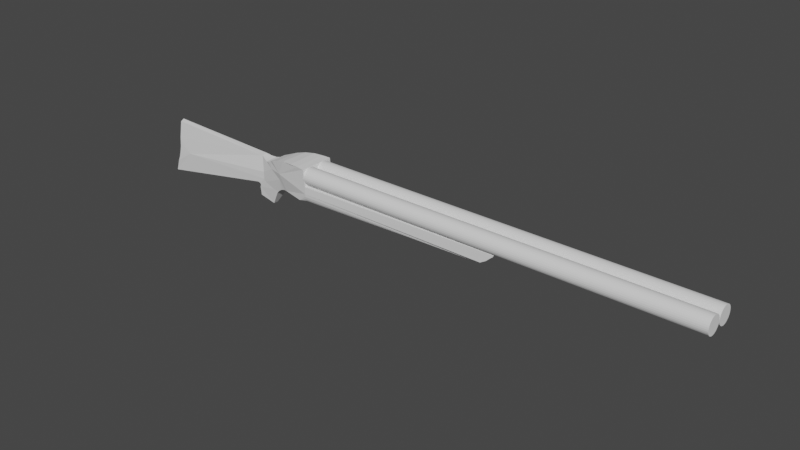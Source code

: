 # Source: shotgun.blend  (saved by Blender 3.3.6; exported with 4.5.12 LTS)
import bpy
from mathutils import Matrix  # noqa: F401  (used for matrix-valued properties, if any)

bpy.ops.wm.read_factory_settings(use_empty=True)
scene = bpy.context.scene
scene.name = 'Scene'

# ---- collections
col_export = bpy.data.collections.new('Export'); scene.collection.children.link(col_export)

# ---- world
world_world = bpy.data.worlds.new('World'); scene.world = world_world
world_world.use_nodes = True; world_world.node_tree.nodes.clear()
_N = world_world.node_tree.nodes; _L = world_world.node_tree.links
n0 = _N.new('ShaderNodeOutputWorld'); n0.name = 'World Output'; n0.location = (300, 300)
n1 = _N.new('ShaderNodeBackground'); n1.name = 'Background'; n1.location = (10, 300)
n1.inputs[0].default_value = (0.05088, 0.05088, 0.05088, 1.0)
_L.new(n1.outputs[0], n0.inputs[0])
n0.is_active_output = True
world_world.color = (0.05088, 0.05088, 0.05088)
world_world.use_sun_shadow = False
world_world.sun_shadow_jitter_overblur = 0.0

# ---- meshes
me_cylinder = bpy.data.meshes.new('Cylinder')
me_cylinder.from_pydata([(0.0, 1.0, -1.0), (0.0, 1.0, 1.0), (0.1951, 0.9808, -1.0), (0.1951, 0.9808, 1.0), (0.3827, 0.9239, -1.0), (0.3827, 0.9239, 1.0), (0.5556, 0.8315, -1.0), (0.5556, 0.8315, 1.0), (0.7071, 0.7071, -1.0), (0.7071, 0.7071, 1.0), (0.8315, 0.5556, -1.0), (0.8315, 0.5556, 1.0), (0.9239, 0.3827, -1.0), (0.9239, 0.3827, 1.0), (0.9808, 0.1951, -1.0), (0.9808, 0.1951, 1.0), (1.0, 0.0, -1.0), (1.0, 0.0, 1.0), (0.9808, -0.1951, -1.0), (0.9808, -0.1951, 1.0), (0.9239, -0.3827, -1.0), (0.9239, -0.3827, 1.0), (0.8315, -0.5556, -1.0), (0.8315, -0.5556, 1.0), (0.7071, -0.7071, -1.0), (0.7071, -0.7071, 1.0), (0.5556, -0.8315, -1.0), (0.5556, -0.8315, 1.0), (0.3827, -0.9239, -1.0), (0.3827, -0.9239, 1.0), (0.1951, -0.9808, -1.0), (0.1951, -0.9808, 1.0), (0.0, -1.0, -1.0), (0.0, -1.0, 1.0), (-0.1951, -0.9808, -1.0), (-0.1951, -0.9808, 1.0), (-0.3827, -0.9239, -1.0), (-0.3827, -0.9239, 1.0), (-0.5556, -0.8315, -1.0), (-0.5556, -0.8315, 1.0), (-0.7071, -0.7071, -1.0), (-0.7071, -0.7071, 1.0), (-0.8315, -0.5556, -1.0), (-0.8315, -0.5556, 1.0), (-0.9239, -0.3827, -1.0), (-0.9239, -0.3827, 1.0), (-0.9808, -0.1951, -1.0), (-0.9808, -0.1951, 1.0), (-1.0, 0.0, -1.0), (-1.0, 0.0, 1.0), (-0.9808, 0.1951, -1.0), (-0.9808, 0.1951, 1.0), (-0.9239, 0.3827, -1.0), (-0.9239, 0.3827, 1.0), (-0.8315, 0.5556, -1.0), (-0.8315, 0.5556, 1.0), (-0.7071, 0.7071, -1.0), (-0.7071, 0.7071, 1.0), (-0.5556, 0.8315, -1.0), (-0.5556, 0.8315, 1.0), (-0.3827, 0.9239, -1.0), (-0.3827, 0.9239, 1.0), (-0.1951, 0.9808, -1.0), (-0.1951, 0.9808, 1.0)], [], [(0, 1, 3, 2), (2, 3, 5, 4), (4, 5, 7, 6), (6, 7, 9, 8), (8, 9, 11, 10), (10, 11, 13, 12), (12, 13, 15, 14), (14, 15, 17, 16), (16, 17, 19, 18), (18, 19, 21, 20), (20, 21, 23, 22), (22, 23, 25, 24), (24, 25, 27, 26), (26, 27, 29, 28), (28, 29, 31, 30), (30, 31, 33, 32), (32, 33, 35, 34), (34, 35, 37, 36), (36, 37, 39, 38), (38, 39, 41, 40), (40, 41, 43, 42), (42, 43, 45, 44), (44, 45, 47, 46), (46, 47, 49, 48), (48, 49, 51, 50), (50, 51, 53, 52), (52, 53, 55, 54), (54, 55, 57, 56), (56, 57, 59, 58), (58, 59, 61, 60), (3, 1, 63, 61, 59, 57, 55, 53, 51, 49, 47, 45, 43, 41, 39, 37, 35, 33, 31, 29, 27, 25, 23, 21, 19, 17, 15, 13, 11, 9, 7, 5), (60, 61, 63, 62), (62, 63, 1, 0), (0, 2, 4, 6, 8, 10, 12, 14, 16, 18, 20, 22, 24, 26, 28, 30, 32, 34, 36, 38, 40, 42, 44, 46, 48, 50, 52, 54, 56, 58, 60, 62)])
_uv = me_cylinder.uv_layers.new(name='UVMap')
_uv.uv.foreach_set('vector', [1.0, 0.5, 1.0, 1.0, 0.9688, 1.0, 0.9688, 0.5, 0.9688, 0.5, 0.9688, 1.0, 0.9375, 1.0, 0.9375, 0.5, 0.9375, 0.5, 0.9375, 1.0, 0.9062, 1.0, 0.9062, 0.5, 0.9062, 0.5, 0.9062, 1.0, 0.875, 1.0, 0.875, 0.5, 0.875, 0.5, 0.875, 1.0, 0.8438, 1.0, 0.8438, 0.5, 0.8438, 0.5, 0.8438, 1.0, 0.8125, 1.0, 0.8125, 0.5, 0.8125, 0.5, 0.8125, 1.0, 0.7812, 1.0, 0.7812, 0.5, 0.7812, 0.5, 0.7812, 1.0, 0.75, 1.0, 0.75, 0.5, 0.75, 0.5, 0.75, 1.0, 0.7188, 1.0, 0.7188, 0.5, 0.7188, 0.5, 0.7188, 1.0, 0.6875, 1.0, 0.6875, 0.5, 0.6875, 0.5, 0.6875, 1.0, 0.6562, 1.0, 0.6562, 0.5, 0.6562, 0.5, 0.6562, 1.0, 0.625, 1.0, 0.625, 0.5, 0.625, 0.5, 0.625, 1.0, 0.5938, 1.0, 0.5938, 0.5, 0.5938, 0.5, 0.5938, 1.0, 0.5625, 1.0, 0.5625, 0.5, 0.5625, 0.5, 0.5625, 1.0, 0.5312, 1.0, 0.5312, 0.5, 0.5312, 0.5, 0.5312, 1.0, 0.5, 1.0, 0.5, 0.5, 0.5, 0.5, 0.5, 1.0, 0.4688, 1.0, 0.4688, 0.5, 0.4688, 0.5, 0.4688, 1.0, 0.4375, 1.0, 0.4375, 0.5, 0.4375, 0.5, 0.4375, 1.0, 0.4062, 1.0, 0.4062, 0.5, 0.4062, 0.5, 0.4062, 1.0, 0.375, 1.0, 0.375, 0.5, 0.375, 0.5, 0.375, 1.0, 0.3438, 1.0, 0.3438, 0.5, 0.3438, 0.5, 0.3438, 1.0, 0.3125, 1.0, 0.3125, 0.5, 0.3125, 0.5, 0.3125, 1.0, 0.2812, 1.0, 0.2812, 0.5, 0.2812, 0.5, 0.2812, 1.0, 0.25, 1.0, 0.25, 0.5, 0.25, 0.5, 0.25, 1.0, 0.2188, 1.0, 0.2188, 0.5, 0.2188, 0.5, 0.2188, 1.0, 0.1875, 1.0, 0.1875, 0.5, 0.1875, 0.5, 0.1875, 1.0, 0.1562, 1.0, 0.1562, 0.5, 0.1562, 0.5, 0.1562, 1.0, 0.125, 1.0, 0.125, 0.5, 0.125, 0.5, 0.125, 1.0, 0.09375, 1.0, 0.09375, 0.5, 0.09375, 0.5, 0.09375, 1.0, 0.0625, 1.0, 0.0625, 0.5, 0.2968, 0.4854, 0.25, 0.49, 0.2032, 0.4854, 0.1582, 0.4717, 0.1167, 0.4496, 0.08029, 0.4197, 0.05045, 0.3833, 0.02827, 0.3418, 0.01461, 0.2968, 0.01, 0.25, 0.01461, 0.2032, 0.02827, 0.1582, 0.05045, 0.1167, 0.08029, 0.08029, 0.1167, 0.05045, 0.1582, 0.02827, 0.2032, 0.01461, 0.25, 0.01, 0.2968, 0.01461, 0.3418, 0.02827, 0.3833, 0.05045, 0.4197, 0.08029, 0.4496, 0.1167, 0.4717, 0.1582, 0.4854, 0.2032, 0.49, 0.25, 0.4854, 0.2968, 0.4717, 0.3418, 0.4496, 0.3833, 0.4197, 0.4197, 0.3833, 0.4496, 0.3418, 0.4717, 0.0625, 0.5, 0.0625, 1.0, 0.03125, 1.0, 0.03125, 0.5, 0.03125, 0.5, 0.03125, 1.0, 0.0, 1.0, 0.0, 0.5, 0.75, 0.49, 0.7968, 0.4854, 0.8418, 0.4717, 0.8833, 0.4496, 0.9197, 0.4197, 0.9496, 0.3833, 0.9717, 0.3418, 0.9854, 0.2968, 0.99, 0.25, 0.9854, 0.2032, 0.9717, 0.1582, 0.9496, 0.1167, 0.9197, 0.08029, 0.8833, 0.05045, 0.8418, 0.02827, 0.7968, 0.01461, 0.75, 0.01, 0.7032, 0.01461, 0.6582, 0.02827, 0.6167, 0.05045, 0.5803, 0.08029, 0.5504, 0.1167, 0.5283, 0.1582, 0.5146, 0.2032, 0.51, 0.25, 0.5146, 0.2968, 0.5283, 0.3418, 0.5504, 0.3833, 0.5803, 0.4197, 0.6167, 0.4496, 0.6582, 0.4717, 0.7032, 0.4854])
me_cylinder.update()
me_cylinder_001 = bpy.data.meshes.new('Cylinder.001')
me_cylinder_001.from_pydata([(0.0, 1.0, -1.0), (0.0, 1.0, 1.0), (0.1951, 0.9808, -1.0), (0.1951, 0.9808, 1.0), (0.3827, 0.9239, -1.0), (0.3827, 0.9239, 1.0), (0.5556, 0.8315, -1.0), (0.5556, 0.8315, 1.0), (0.7071, 0.7071, -1.0), (0.7071, 0.7071, 1.0), (0.8315, 0.5556, -1.0), (0.8315, 0.5556, 1.0), (0.9239, 0.3827, -1.0), (0.9239, 0.3827, 1.0), (0.9808, 0.1951, -1.0), (0.9808, 0.1951, 1.0), (1.0, 0.0, -1.0), (1.0, 0.0, 1.0), (0.9808, -0.1951, -1.0), (0.9808, -0.1951, 1.0), (0.9239, -0.3827, -1.0), (0.9239, -0.3827, 1.0), (0.8315, -0.5556, -1.0), (0.8315, -0.5556, 1.0), (0.7071, -0.7071, -1.0), (0.7071, -0.7071, 1.0), (0.5556, -0.8315, -1.0), (0.5556, -0.8315, 1.0), (0.3827, -0.9239, -1.0), (0.3827, -0.9239, 1.0), (0.1951, -0.9808, -1.0), (0.1951, -0.9808, 1.0), (0.0, -1.0, -1.0), (0.0, -1.0, 1.0), (-0.1951, -0.9808, -1.0), (-0.1951, -0.9808, 1.0), (-0.3827, -0.9239, -1.0), (-0.3827, -0.9239, 1.0), (-0.5556, -0.8315, -1.0), (-0.5556, -0.8315, 1.0), (-0.7071, -0.7071, -1.0), (-0.7071, -0.7071, 1.0), (-0.8315, -0.5556, -1.0), (-0.8315, -0.5556, 1.0), (-0.9239, -0.3827, -1.0), (-0.9239, -0.3827, 1.0), (-0.9808, -0.1951, -1.0), (-0.9808, -0.1951, 1.0), (-1.0, 0.0, -1.0), (-1.0, 0.0, 1.0), (-0.9808, 0.1951, -1.0), (-0.9808, 0.1951, 1.0), (-0.9239, 0.3827, -1.0), (-0.9239, 0.3827, 1.0), (-0.8315, 0.5556, -1.0), (-0.8315, 0.5556, 1.0), (-0.7071, 0.7071, -1.0), (-0.7071, 0.7071, 1.0), (-0.5556, 0.8315, -1.0), (-0.5556, 0.8315, 1.0), (-0.3827, 0.9239, -1.0), (-0.3827, 0.9239, 1.0), (-0.1951, 0.9808, -1.0), (-0.1951, 0.9808, 1.0)], [], [(0, 1, 3, 2), (2, 3, 5, 4), (4, 5, 7, 6), (6, 7, 9, 8), (8, 9, 11, 10), (10, 11, 13, 12), (12, 13, 15, 14), (14, 15, 17, 16), (16, 17, 19, 18), (18, 19, 21, 20), (20, 21, 23, 22), (22, 23, 25, 24), (24, 25, 27, 26), (26, 27, 29, 28), (28, 29, 31, 30), (30, 31, 33, 32), (32, 33, 35, 34), (34, 35, 37, 36), (36, 37, 39, 38), (38, 39, 41, 40), (40, 41, 43, 42), (42, 43, 45, 44), (44, 45, 47, 46), (46, 47, 49, 48), (48, 49, 51, 50), (50, 51, 53, 52), (52, 53, 55, 54), (54, 55, 57, 56), (56, 57, 59, 58), (58, 59, 61, 60), (3, 1, 63, 61, 59, 57, 55, 53, 51, 49, 47, 45, 43, 41, 39, 37, 35, 33, 31, 29, 27, 25, 23, 21, 19, 17, 15, 13, 11, 9, 7, 5), (60, 61, 63, 62), (62, 63, 1, 0), (0, 2, 4, 6, 8, 10, 12, 14, 16, 18, 20, 22, 24, 26, 28, 30, 32, 34, 36, 38, 40, 42, 44, 46, 48, 50, 52, 54, 56, 58, 60, 62)])
_uv = me_cylinder_001.uv_layers.new(name='UVMap')
_uv.uv.foreach_set('vector', [1.0, 0.5, 1.0, 1.0, 0.9688, 1.0, 0.9688, 0.5, 0.9688, 0.5, 0.9688, 1.0, 0.9375, 1.0, 0.9375, 0.5, 0.9375, 0.5, 0.9375, 1.0, 0.9062, 1.0, 0.9062, 0.5, 0.9062, 0.5, 0.9062, 1.0, 0.875, 1.0, 0.875, 0.5, 0.875, 0.5, 0.875, 1.0, 0.8438, 1.0, 0.8438, 0.5, 0.8438, 0.5, 0.8438, 1.0, 0.8125, 1.0, 0.8125, 0.5, 0.8125, 0.5, 0.8125, 1.0, 0.7812, 1.0, 0.7812, 0.5, 0.7812, 0.5, 0.7812, 1.0, 0.75, 1.0, 0.75, 0.5, 0.75, 0.5, 0.75, 1.0, 0.7188, 1.0, 0.7188, 0.5, 0.7188, 0.5, 0.7188, 1.0, 0.6875, 1.0, 0.6875, 0.5, 0.6875, 0.5, 0.6875, 1.0, 0.6562, 1.0, 0.6562, 0.5, 0.6562, 0.5, 0.6562, 1.0, 0.625, 1.0, 0.625, 0.5, 0.625, 0.5, 0.625, 1.0, 0.5938, 1.0, 0.5938, 0.5, 0.5938, 0.5, 0.5938, 1.0, 0.5625, 1.0, 0.5625, 0.5, 0.5625, 0.5, 0.5625, 1.0, 0.5312, 1.0, 0.5312, 0.5, 0.5312, 0.5, 0.5312, 1.0, 0.5, 1.0, 0.5, 0.5, 0.5, 0.5, 0.5, 1.0, 0.4688, 1.0, 0.4688, 0.5, 0.4688, 0.5, 0.4688, 1.0, 0.4375, 1.0, 0.4375, 0.5, 0.4375, 0.5, 0.4375, 1.0, 0.4062, 1.0, 0.4062, 0.5, 0.4062, 0.5, 0.4062, 1.0, 0.375, 1.0, 0.375, 0.5, 0.375, 0.5, 0.375, 1.0, 0.3438, 1.0, 0.3438, 0.5, 0.3438, 0.5, 0.3438, 1.0, 0.3125, 1.0, 0.3125, 0.5, 0.3125, 0.5, 0.3125, 1.0, 0.2812, 1.0, 0.2812, 0.5, 0.2812, 0.5, 0.2812, 1.0, 0.25, 1.0, 0.25, 0.5, 0.25, 0.5, 0.25, 1.0, 0.2188, 1.0, 0.2188, 0.5, 0.2188, 0.5, 0.2188, 1.0, 0.1875, 1.0, 0.1875, 0.5, 0.1875, 0.5, 0.1875, 1.0, 0.1562, 1.0, 0.1562, 0.5, 0.1562, 0.5, 0.1562, 1.0, 0.125, 1.0, 0.125, 0.5, 0.125, 0.5, 0.125, 1.0, 0.09375, 1.0, 0.09375, 0.5, 0.09375, 0.5, 0.09375, 1.0, 0.0625, 1.0, 0.0625, 0.5, 0.2968, 0.4854, 0.25, 0.49, 0.2032, 0.4854, 0.1582, 0.4717, 0.1167, 0.4496, 0.08029, 0.4197, 0.05045, 0.3833, 0.02827, 0.3418, 0.01461, 0.2968, 0.01, 0.25, 0.01461, 0.2032, 0.02827, 0.1582, 0.05045, 0.1167, 0.08029, 0.08029, 0.1167, 0.05045, 0.1582, 0.02827, 0.2032, 0.01461, 0.25, 0.01, 0.2968, 0.01461, 0.3418, 0.02827, 0.3833, 0.05045, 0.4197, 0.08029, 0.4496, 0.1167, 0.4717, 0.1582, 0.4854, 0.2032, 0.49, 0.25, 0.4854, 0.2968, 0.4717, 0.3418, 0.4496, 0.3833, 0.4197, 0.4197, 0.3833, 0.4496, 0.3418, 0.4717, 0.0625, 0.5, 0.0625, 1.0, 0.03125, 1.0, 0.03125, 0.5, 0.03125, 0.5, 0.03125, 1.0, 0.0, 1.0, 0.0, 0.5, 0.75, 0.49, 0.7968, 0.4854, 0.8418, 0.4717, 0.8833, 0.4496, 0.9197, 0.4197, 0.9496, 0.3833, 0.9717, 0.3418, 0.9854, 0.2968, 0.99, 0.25, 0.9854, 0.2032, 0.9717, 0.1582, 0.9496, 0.1167, 0.9197, 0.08029, 0.8833, 0.05045, 0.8418, 0.02827, 0.7968, 0.01461, 0.75, 0.01, 0.7032, 0.01461, 0.6582, 0.02827, 0.6167, 0.05045, 0.5803, 0.08029, 0.5504, 0.1167, 0.5283, 0.1582, 0.5146, 0.2032, 0.51, 0.25, 0.5146, 0.2968, 0.5283, 0.3418, 0.5504, 0.3833, 0.5803, 0.4197, 0.6167, 0.4496, 0.6582, 0.4717, 0.7032, 0.4854])
me_cylinder_001.update()
me_cube_001 = bpy.data.meshes.new('Cube.001')
me_cube_001.from_pydata([(-6.173, -1.0, 0.9815), (-6.173, 1.0, 0.9815), (1.0, -0.8406, 1.0), (1.0, 0.8406, 1.0), (0.9674, -0.8406, 0.9382), (0.3444, -0.7132, 0.5539), (0.5527, -0.8406, 0.6298), (0.7485, -0.8406, 0.748), (0.9128, -0.8406, 0.8969), (0.9674, 0.8406, 0.9382), (0.9128, 0.8406, 0.8969), (0.7485, 0.8406, 0.748), (0.5527, 0.8406, 0.6298), (0.3444, 0.7132, 0.5539), (-6.232, -1.0, 1.561), (-6.232, 1.0, 1.561), (-7.447, 0.4901, 1.003), (-7.971, 0.4975, 1.27), (-6.526, 0.9403, 1.574), (-7.826, 0.5768, 1.32), (-7.509, 0.67, 1.445), (-7.164, 0.768, 1.534), (-6.825, 0.8611, 1.578), (-6.487, -1.0, 1.586), (-7.978, -0.5448, 1.269), (-6.793, -1.0, 1.588), (-7.192, -0.89, 1.545), (-7.529, -0.7598, 1.452), (-7.839, -0.6408, 1.323), (-7.479, -0.7418, 1.003), (-8.115, 0.0379, -0.3492), (-8.684, 0.04892, -0.2102), (-8.684, -0.2489, -0.2102), (-8.115, -0.2378, -0.3492), (-8.609, 0.1769, 1.24), (-8.011, 0.4844, 1.237), (-7.936, 0.4901, 1.012), (-8.45, 0.3251, 0.7216), (-8.407, 0.2675, 1.178), (-8.271, 0.3577, 1.151), (-8.131, 0.4339, 1.172), (-8.016, -0.5294, 1.237), (-8.585, -0.1597, 1.224), (-8.446, -0.3596, 0.7153), (-7.944, -0.5581, 1.012), (-8.133, -0.4697, 1.169), (-8.265, -0.3784, 1.145), (-8.393, -0.2696, 1.167), (-13.06, 0.1938, -0.5564), (-13.06, -0.1975, -0.5564), (-12.72, 0.1382, 1.412), (-12.67, -0.1282, 1.375), (-8.683, 0.1025, 0.1021), (-8.76, 0.1473, 0.2695), (-8.443, 0.161, 0.4641), (-8.355, 0.1729, 0.3811), (-8.645, 0.1196, 0.1662), (-8.647, 0.1342, 0.2205), (-8.687, 0.1439, 0.2567), (-8.76, -0.3472, 0.2695), (-8.683, -0.3024, 0.1021), (-8.355, -0.3728, 0.3811), (-8.442, -0.367, 0.4632), (-8.687, -0.3438, 0.2567), (-8.647, -0.3341, 0.2205), (-8.645, -0.3196, 0.1662), (-7.864, -0.364, 0.1041), (-7.277, -0.5808, 0.4202), (-7.558, -0.6068, 0.7506), (-7.984, -0.3887, 0.2312), (-7.822, -0.3783, 0.1599), (-7.771, -0.3966, 0.2138), (-7.71, -0.4184, 0.2643), (-7.643, -0.4431, 0.3096), (-7.57, -0.4698, 0.3486), (-7.495, -0.4978, 0.38), (-7.42, -0.5262, 0.4028), (-7.346, -0.5541, 0.4163), (-7.277, 0.5808, 0.4202), (-7.864, 0.364, 0.1041), (-7.984, 0.3887, 0.2312), (-7.528, 0.4684, 0.7827), (-7.346, 0.5541, 0.4163), (-7.42, 0.5262, 0.4028), (-7.495, 0.4978, 0.38), (-7.57, 0.4698, 0.3486), (-7.643, 0.4431, 0.3096), (-7.71, 0.4184, 0.2643), (-7.771, 0.3966, 0.2138), (-7.822, 0.3783, 0.1599), (-6.191, -0.664, 0.404), (-6.181, -1.0, 0.7401), (-6.505, -0.879, 0.4087), (-6.191, -0.7678, 0.4205), (-6.189, -0.8615, 0.4682), (-6.187, -0.9358, 0.5426), (-6.184, -0.9836, 0.6362), (-6.181, 1.0, 0.7401), (-6.191, 0.664, 0.404), (-6.505, 0.879, 0.4087), (-6.184, 0.9836, 0.6362), (-6.187, 0.9358, 0.5426), (-6.189, 0.8615, 0.4682), (-6.191, 0.7678, 0.4205), (0.3444, -0.7132, 0.5539), (0.144, -0.4735, 0.5278), (0.2825, -0.7014, 0.5459), (0.2266, -0.6674, 0.5386), (0.1823, -0.6144, 0.5328), (0.1538, -0.5476, 0.5291), (0.144, 0.4735, 0.5278), (0.3444, 0.7132, 0.5539), (0.1538, 0.5476, 0.5291), (0.1823, 0.6144, 0.5328), (0.2266, 0.6674, 0.5386), (0.2825, 0.7014, 0.5459), (-12.89, 0.2455, -0.1087), (-12.73, 0.2111, 0.7826), (-12.2, 0.2555, 0.3139), (-12.82, 0.2464, 0.04483), (-12.77, 0.2429, 0.2292), (-12.74, 0.2353, 0.4264), (-12.72, 0.2243, 0.6171), (-12.71, -0.2248, 0.7728), (-12.88, -0.272, -0.122), (-12.19, -0.2864, 0.2992), (-12.71, -0.2432, 0.6059), (-12.72, -0.2583, 0.414), (-12.76, -0.2687, 0.216), (-12.81, -0.2734, 0.03134)], [], [(1, 97, 99, 78, 81, 16), (104, 106, 107, 108, 109, 105, 110, 112, 113, 114, 115, 111, 13, 5), (9, 3, 2, 4), (3, 1, 0, 2), (5, 13, 12, 6), (6, 12, 11, 7), (7, 11, 10, 8), (8, 10, 9, 4), (92, 91, 0, 29, 68, 67), (1, 16, 36, 35, 17, 19, 20, 21, 22, 18, 15), (104, 5, 6, 7, 8, 4, 2, 0, 91), (14, 15, 18, 23), (52, 55, 80, 79, 30, 31), (0, 1, 15, 14), (17, 24, 28, 19), (19, 28, 27, 20), (20, 27, 26, 21), (21, 26, 25, 22), (22, 25, 23, 18), (69, 68, 29, 44, 43, 62, 61), (79, 66, 33, 30), (30, 33, 32, 31), (16, 81, 80, 55, 54, 37, 36), (66, 69, 61, 60, 32, 33), (53, 59, 49, 48), (35, 41, 24, 17), (41, 44, 29, 0, 14, 23, 25, 26, 27, 28, 24), (43, 42, 51, 123, 125), (34, 38, 39, 40, 35, 36, 37), (41, 45, 46, 47, 42, 43, 44), (34, 42, 47, 38), (38, 47, 46, 39), (39, 46, 45, 40), (40, 45, 41, 35), (49, 124, 116, 48), (42, 34, 50, 51), (59, 62, 43, 125, 124, 49), (60, 52, 31, 32), (52, 56, 57, 58, 53, 54, 55), (59, 63, 64, 65, 60, 61, 62), (59, 53, 58, 63), (63, 58, 57, 64), (64, 57, 56, 65), (65, 56, 52, 60), (97, 1, 3, 9, 10, 11, 12, 13, 111), (66, 70, 71, 72, 73, 74, 75, 76, 77, 67, 68, 69), (78, 82, 83, 84, 85, 86, 87, 88, 89, 79, 80, 81), (66, 79, 89, 70), (70, 89, 88, 71), (71, 88, 87, 72), (72, 87, 86, 73), (73, 86, 85, 74), (74, 85, 84, 75), (75, 84, 83, 76), (76, 83, 82, 77), (77, 82, 78, 67), (98, 110, 105, 90), (90, 93, 92), (93, 94, 92), (94, 95, 92), (95, 96, 92), (96, 91, 92), (97, 100, 99), (100, 101, 99), (101, 102, 99), (102, 103, 99), (103, 98, 99), (97, 111, 115, 100), (100, 115, 114, 101), (101, 114, 113, 102), (102, 113, 112, 103), (103, 112, 110, 98), (104, 91, 96, 106), (106, 96, 95, 107), (107, 95, 94, 108), (108, 94, 93, 109), (109, 93, 90, 105), (99, 98, 90, 92, 67, 78), (37, 54, 53, 48, 116, 118), (34, 37, 118, 117, 50), (116, 119, 118), (119, 120, 118), (120, 121, 118), (121, 122, 118), (122, 117, 118), (123, 126, 125), (126, 127, 125), (127, 128, 125), (128, 129, 125), (129, 124, 125), (116, 124, 129, 119), (119, 129, 128, 120), (120, 128, 127, 121), (121, 127, 126, 122), (122, 126, 123, 117), (117, 123, 51, 50)])
_uv = me_cube_001.uv_layers.new(name='UVMap')
_uv.uv.foreach_set('vector', [0.625, 0.25, 0.5205, 0.25, 0.375, 0.25, 0.375, 0.25, 0.5295, 0.25, 0.625, 0.25, 0.3603, 0.75, 0.3581, 0.7479, 0.3561, 0.742, 0.3544, 0.7327, 0.3534, 0.721, 0.3531, 0.708, 0.3531, 0.542, 0.3534, 0.529, 0.3544, 0.5173, 0.3561, 0.508, 0.3581, 0.5021, 0.3603, 0.5, 0.3603, 0.5, 0.3603, 0.75, 0.5991, 0.5, 0.625, 0.5, 0.625, 0.75, 0.5991, 0.75, 0.625, 0.5, 0.875, 0.5, 0.875, 0.75, 0.625, 0.75, 0.3603, 0.75, 0.3603, 0.5, 0.3679, 0.5, 0.3679, 0.75, 0.3679, 0.75, 0.3679, 0.5, 0.4474, 0.5, 0.4474, 0.75, 0.4474, 0.75, 0.4474, 0.5, 0.5247, 0.5, 0.5247, 0.75, 0.5247, 0.75, 0.5247, 0.5, 0.5991, 0.5, 0.5991, 0.75, 0.375, 1.0, 0.5205, 1.0, 0.625, 1.0, 0.625, 1.0, 0.5156, 1.0, 0.375, 1.0, 0.625, 0.25, 0.625, 0.25, 0.625, 0.25, 0.625, 0.25, 0.625, 0.25, 0.625, 0.25, 0.625, 0.25, 0.625, 0.25, 0.625, 0.25, 0.625, 0.25, 0.625, 0.25, 0.386, 0.7651, 0.386, 0.7651, 0.4179, 0.7589, 0.4675, 0.7541, 0.5299, 0.751, 0.5991, 0.75, 0.625, 0.75, 0.625, 1.0, 0.5205, 1.0, 0.875, 0.75, 0.875, 0.5, 0.875, 0.5, 0.875, 0.75, 0.375, 0.25, 0.375, 0.25, 0.375, 0.25, 0.375, 0.25, 0.375, 0.25, 0.375, 0.25, 0.875, 0.75, 0.875, 0.5, 0.875, 0.5, 0.875, 0.75, 0.875, 0.5, 0.875, 0.75, 0.875, 0.75, 0.875, 0.5, 0.875, 0.5, 0.875, 0.75, 0.875, 0.75, 0.875, 0.5, 0.875, 0.5, 0.875, 0.75, 0.875, 0.75, 0.875, 0.5, 0.875, 0.5, 0.875, 0.75, 0.875, 0.75, 0.875, 0.5, 0.875, 0.5, 0.875, 0.75, 0.875, 0.75, 0.875, 0.5, 0.375, 1.0, 0.5156, 1.0, 0.625, 1.0, 0.625, 1.0, 0.494, 1.0, 0.3959, 1.0, 0.375, 1.0, 0.125, 0.5, 0.125, 0.75, 0.125, 0.75, 0.125, 0.5, 0.125, 0.5, 0.125, 0.75, 0.125, 0.75, 0.125, 0.5, 0.625, 0.25, 0.5295, 0.25, 0.375, 0.25, 0.375, 0.25, 0.3959, 0.25, 0.494, 0.25, 0.625, 0.25, 0.375, 1.0, 0.375, 1.0, 0.375, 1.0, 0.375, 1.0, 0.375, 1.0, 0.375, 1.0, 0.125, 0.5, 0.125, 0.75, 0.125, 0.75, 0.125, 0.5, 0.875, 0.5, 0.875, 0.75, 0.875, 0.75, 0.875, 0.5, 0.625, 1.0, 0.625, 1.0, 0.625, 1.0, 0.625, 1.0, 0.625, 1.0, 0.625, 1.0, 0.625, 1.0, 0.625, 1.0, 0.625, 1.0, 0.625, 1.0, 0.625, 1.0, 0.494, 1.0, 0.625, 1.0, 0.625, 1.0, 0.545, 1.0, 0.494, 1.0, 0.625, 0.25, 0.6882, 0.25, 0.625, 0.25, 0.625, 0.25, 0.625, 0.25, 0.625, 0.25, 0.494, 0.25, 0.625, 1.0, 0.6911, 1.0, 0.625, 1.0, 0.625, 1.0, 0.625, 1.0, 0.494, 1.0, 0.625, 1.0, 0.875, 0.5, 0.875, 0.75, 0.875, 0.7496, 0.875, 0.5004, 0.875, 0.5004, 0.875, 0.7496, 0.875, 0.7437, 0.875, 0.5063, 0.875, 0.5063, 0.875, 0.7437, 0.875, 0.7484, 0.875, 0.5016, 0.875, 0.5016, 0.875, 0.7484, 0.875, 0.75, 0.875, 0.5, 0.375, 1.0, 0.4747, 1.0, 0.4747, 0.25, 0.375, 0.25, 0.875, 0.75, 0.875, 0.5, 0.875, 0.5, 0.875, 0.75, 0.375, 1.0, 0.3959, 1.0, 0.494, 1.0, 0.494, 1.0, 0.4747, 1.0, 0.375, 1.0, 0.125, 0.75, 0.125, 0.5, 0.125, 0.5, 0.125, 0.75, 0.125, 0.5226, 0.125, 0.514, 0.125, 0.5, 0.125, 0.5, 0.125, 0.5, 0.125, 0.5, 0.125, 0.5, 0.125, 0.75, 0.125, 0.7483, 0.125, 0.75, 0.125, 0.75, 0.125, 0.7274, 0.125, 0.75, 0.125, 0.75, 0.125, 0.75, 0.125, 0.5, 0.125, 0.5017, 0.125, 0.7483, 0.125, 0.7483, 0.125, 0.5017, 0.125, 0.5066, 0.125, 0.7434, 0.125, 0.7434, 0.125, 0.5066, 0.125, 0.4987, 0.125, 0.7513, 0.125, 0.7513, 0.125, 0.4987, 0.125, 0.5, 0.125, 0.75, 0.5205, 0.25, 0.625, 0.25, 0.625, 0.5, 0.5991, 0.5, 0.5299, 0.499, 0.4675, 0.4959, 0.4179, 0.4911, 0.386, 0.4849, 0.386, 0.4849, 0.375, 1.0, 0.375, 1.0, 0.375, 1.0, 0.375, 1.0, 0.375, 1.0, 0.375, 1.0, 0.375, 1.0, 0.375, 1.0, 0.375, 1.0, 0.375, 1.0, 0.375, 1.0, 0.375, 1.0, 0.375, 0.25, 0.375, 0.25, 0.375, 0.25, 0.375, 0.25, 0.375, 0.25, 0.375, 0.25, 0.375, 0.25, 0.375, 0.25, 0.375, 0.25, 0.375, 0.25, 0.375, 0.25, 0.375, 0.25, 0.125, 0.75, 0.125, 0.5, 0.125, 0.4994, 0.125, 0.7506, 0.125, 0.7506, 0.125, 0.4994, 0.125, 0.4977, 0.125, 0.7523, 0.125, 0.7523, 0.125, 0.4977, 0.125, 0.4949, 0.125, 0.7551, 0.125, 0.7551, 0.125, 0.4949, 0.125, 0.4912, 0.125, 0.7588, 0.125, 0.7588, 0.125, 0.4912, 0.125, 0.4996, 0.125, 0.7504, 0.125, 0.7504, 0.125, 0.4996, 0.125, 0.4998, 0.125, 0.7502, 0.125, 0.7502, 0.125, 0.4998, 0.125, 0.4999, 0.125, 0.7501, 0.125, 0.7501, 0.125, 0.4999, 0.125, 0.5, 0.125, 0.75, 0.125, 0.75, 0.125, 0.5, 0.125, 0.5, 0.125, 0.75, 0.125, 0.542, 0.3531, 0.542, 0.3531, 0.708, 0.125, 0.708, 0.125, 0.708, 0.125, 0.721, 0.125, 0.7349, 0.125, 0.721, 0.125, 0.7327, 0.125, 0.7349, 0.125, 0.7327, 0.125, 0.742, 0.125, 0.7349, 0.125, 0.742, 0.125, 0.7479, 0.125, 0.7349, 0.125, 0.7479, 0.1254, 0.75, 0.125, 0.7349, 0.1254, 0.5, 0.1253, 0.5021, 0.125, 0.5151, 0.1253, 0.5021, 0.125, 0.508, 0.125, 0.5151, 0.125, 0.508, 0.125, 0.5173, 0.125, 0.5151, 0.125, 0.5173, 0.125, 0.529, 0.125, 0.5151, 0.125, 0.529, 0.125, 0.542, 0.125, 0.5151, 0.5205, 0.25, 0.386, 0.4849, 0.3826, 0.4828, 0.4755, 0.25, 0.4755, 0.25, 0.3826, 0.4828, 0.375, 0.4781, 0.375, 0.2502, 0.1252, 0.5, 0.3531, 0.5, 0.3544, 0.5173, 0.1251, 0.5173, 0.1251, 0.5173, 0.3544, 0.5173, 0.3534, 0.529, 0.125, 0.529, 0.125, 0.529, 0.3534, 0.529, 0.3531, 0.542, 0.125, 0.542, 0.386, 0.7651, 0.5205, 1.0, 0.4755, 1.0, 0.3826, 0.7672, 0.3826, 0.7672, 0.4755, 1.0, 0.375, 0.9998, 0.375, 0.7719, 0.3531, 0.75, 0.1252, 0.75, 0.1251, 0.7327, 0.3544, 0.7327, 0.3544, 0.7327, 0.1251, 0.7327, 0.125, 0.721, 0.3534, 0.721, 0.3534, 0.721, 0.125, 0.721, 0.125, 0.708, 0.3531, 0.708, 0.125, 0.5, 0.125, 0.542, 0.125, 0.708, 0.125, 0.75, 0.125, 0.75, 0.125, 0.5, 0.494, 0.25, 0.3959, 0.25, 0.375, 0.25, 0.375, 0.25, 0.4747, 0.25, 0.494, 0.25, 0.625, 0.25, 0.494, 0.25, 0.494, 0.25, 0.5436, 0.25, 0.625, 0.25, 0.4747, 0.25, 0.4815, 0.2538, 0.494, 0.2511, 0.4815, 0.2538, 0.489, 0.25, 0.494, 0.2511, 0.489, 0.25, 0.494, 0.2773, 0.494, 0.2511, 0.494, 0.2773, 0.494, 0.2917, 0.494, 0.2511, 0.494, 0.2917, 0.494, 0.3092, 0.494, 0.2511, 0.545, 1.0, 0.5277, 0.9951, 0.494, 1.0, 0.5277, 0.9951, 0.5084, 0.9813, 0.494, 1.0, 0.5084, 0.9813, 0.4807, 0.9645, 0.494, 1.0, 0.4807, 0.9645, 0.4416, 0.9494, 0.494, 1.0, 0.4416, 0.9494, 0.4094, 0.9297, 0.494, 1.0, 0.4747, 0.25, 0.4747, 1.0, 0.4814, 0.9946, 0.4815, 0.2538, 0.4815, 0.2538, 0.4814, 0.9946, 0.4892, 0.9794, 0.4891, 0.2645, 0.4891, 0.2645, 0.4892, 0.9794, 0.5084, 0.9813, 0.5292, 0.2864, 0.5292, 0.2864, 0.5084, 0.9813, 0.5277, 0.9951, 0.5873, 0.3147, 0.5873, 0.3147, 0.5277, 0.9951, 0.545, 1.0, 0.6381, 0.3445, 0.6381, 0.3445, 0.545, 1.0, 0.625, 1.0, 0.875, 0.5])
me_cube_001.update()

# ---- objects
ob_barrel1 = bpy.data.objects.new('Barrel1', me_cylinder)
ob_barrel2 = bpy.data.objects.new('Barrel2', me_cylinder_001)
ob_cube = bpy.data.objects.new('Cube', me_cube_001)

# ---- transforms, parenting, visibility, modifiers, constraints
ob_barrel1.location = (-0.008986, -0.01621, 0.0)
ob_barrel1.rotation_euler = (-0.0, 1.571, 0.0)
ob_barrel1.scale = (0.02089, 0.02089, 0.4792)
ob_barrel2.location = (-0.008986, 0.02693, 0.0)
ob_barrel2.rotation_euler = (-0.0, 1.571, 0.0)
ob_barrel2.scale = (0.02089, 0.02089, 0.4792)
ob_cube.location = (-0.05196, 0.006603, -0.08806)
ob_cube.scale = (0.06999, 0.04306, 0.06999)

# ---- collection membership
col_export.objects.link(ob_barrel1)
col_export.objects.link(ob_barrel2)
col_export.objects.link(ob_cube)

# ---- scene / render settings (as saved in the file)
scene.frame_start = 1; scene.frame_end = 250; scene.frame_set(1)
scene.render.engine = 'BLENDER_EEVEE_NEXT'
scene.cycles.sampling_pattern = 'TABULATED_SOBOL'
scene.cycles.use_light_tree = False
scene.view_settings.view_transform = 'Filmic'
bpy.context.view_layer.update()

# ---- added for rendering (the .blend has no active camera and no usable light): camera, sun
cam_auto = bpy.data.cameras.new('AutoCamera')
cam_auto.lens = 50.0
cam_auto.sensor_width = 36.0
cam_auto.clip_end = 1000.0
ob_auto_camera = bpy.data.objects.new('AutoCamera', cam_auto)
scene.collection.objects.link(ob_auto_camera)
ob_auto_camera.location = (1.09058, -1.59984, 1.01881)
ob_auto_camera.rotation_euler = (1.09748, -7.21219e-08, 0.694738)
scene.camera = ob_auto_camera
light_auto_sun = bpy.data.lights.new('AutoSun', 'SUN')
light_auto_sun.energy = 3.0
light_auto_sun.angle = 0.0523599
ob_auto_sun = bpy.data.objects.new('AutoSun', light_auto_sun)
scene.collection.objects.link(ob_auto_sun)
ob_auto_sun.rotation_euler = (0.872665, 0.174533, 0.523599)
bpy.context.view_layer.update()
